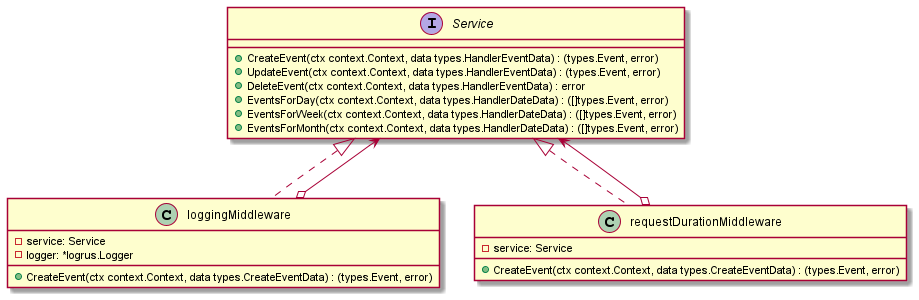

The diagram above was rendered by PlantUML. Its source (embedded in the PNG):
@startuml
'https://plantuml.com/class-diagram


interface Service {
	+CreateEvent(ctx context.Context, data types.HandlerEventData) : (types.Event, error)
	+UpdateEvent(ctx context.Context, data types.HandlerEventData) : (types.Event, error)
	+DeleteEvent(ctx context.Context, data types.HandlerEventData) : error
	+EventsForDay(ctx context.Context, data types.HandlerDateData) : ([]types.Event, error)
	+EventsForWeek(ctx context.Context, data types.HandlerDateData) : ([]types.Event, error)
	+EventsForMonth(ctx context.Context, data types.HandlerDateData) : ([]types.Event, error)
}

class loggingMiddleware {
    -service: Service
    -logger: *logrus.Logger
    +CreateEvent(ctx context.Context, data types.CreateEventData) : (types.Event, error)
}

class loggingMiddleware implements Service

loggingMiddleware o--> Service

class requestDurationMiddleware {
    -service: Service
    +CreateEvent(ctx context.Context, data types.CreateEventData) : (types.Event, error)
}

class requestDurationMiddleware implements Service

requestDurationMiddleware o--> Service


@enduml